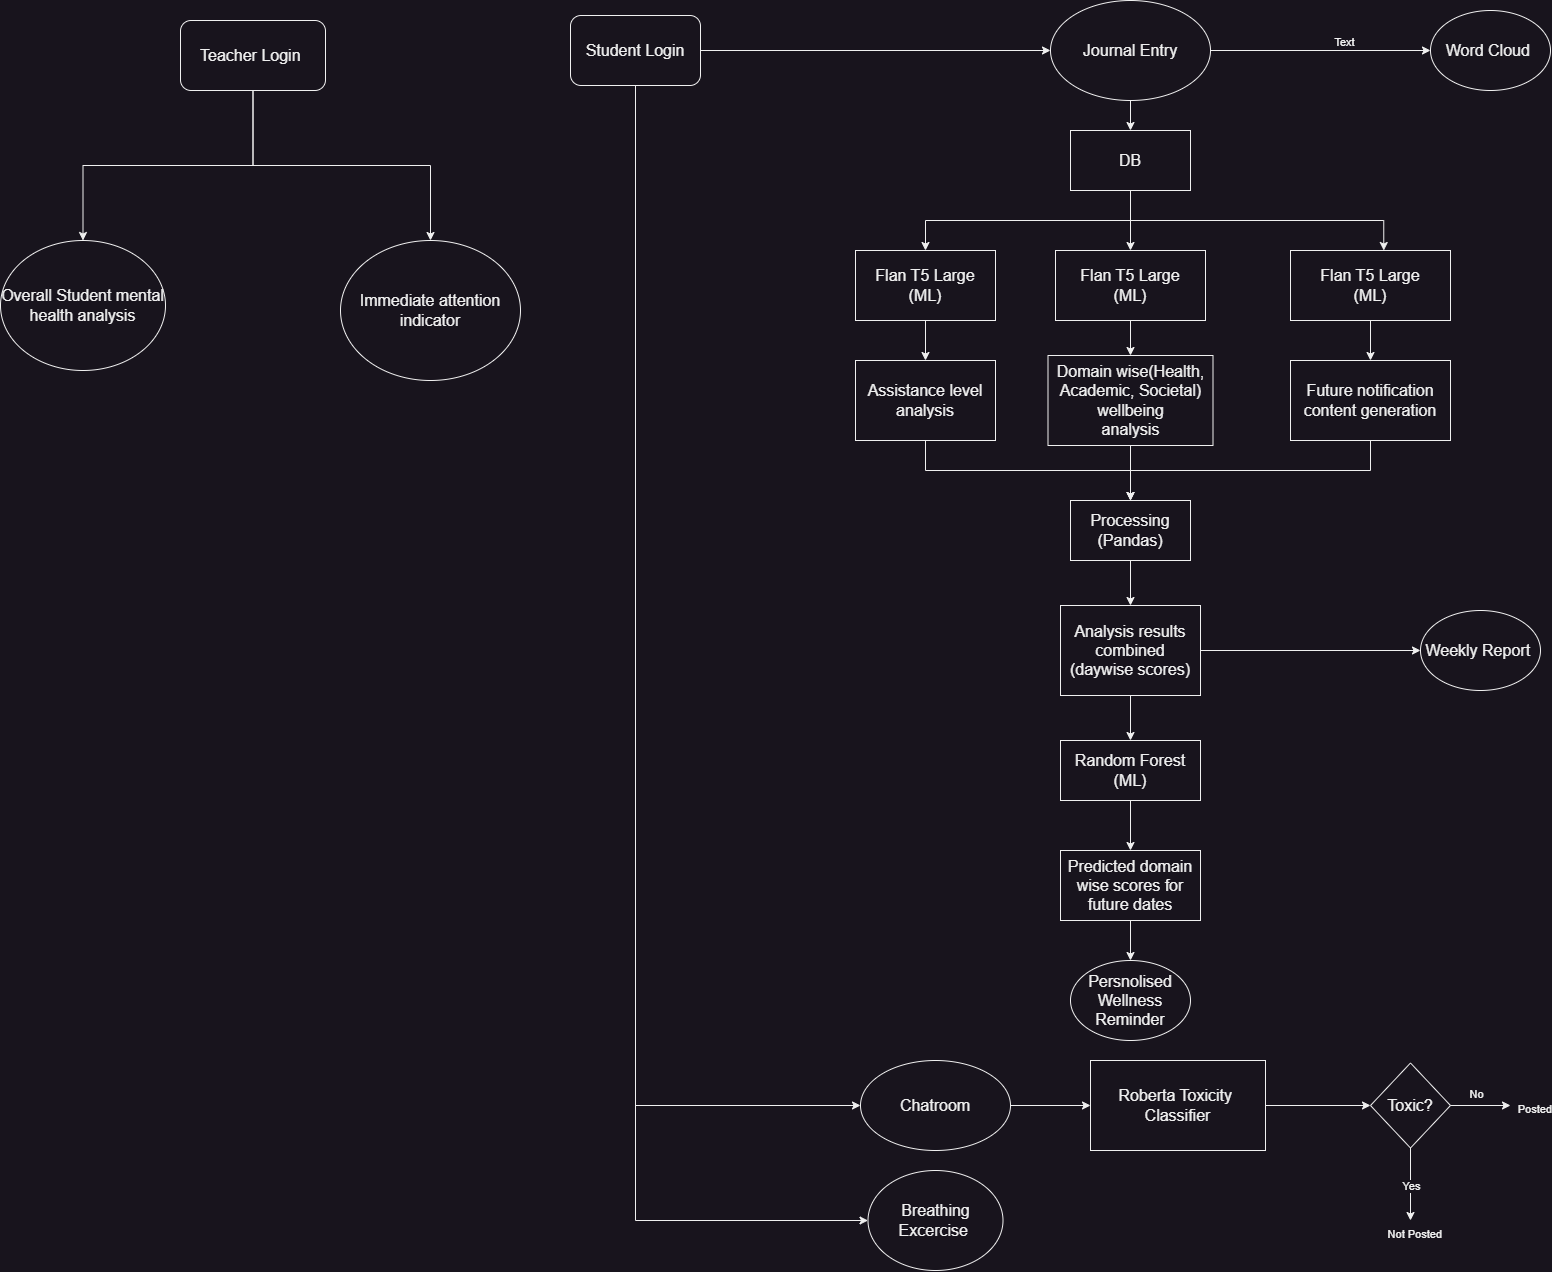

The diagram above was exported from draw.io. Its source (the exported page's mxGraphModel, read from the mxfile embedded in the PNG):
<mxGraphModel dx="4075" dy="1918" grid="1" gridSize="10" guides="1" tooltips="1" connect="1" arrows="1" fold="1" page="1" pageScale="1" pageWidth="850" pageHeight="1100" math="0" shadow="0">
  <root>
    <mxCell id="0" />
    <mxCell id="1" parent="0" />
    <mxCell id="PtifvwoZDRra65TiYLBt-12" style="edgeStyle=orthogonalEdgeStyle;rounded=0;orthogonalLoop=1;jettySize=auto;html=1;exitX=0.5;exitY=1;exitDx=0;exitDy=0;entryX=0.5;entryY=0;entryDx=0;entryDy=0;" edge="1" parent="1" source="PtifvwoZDRra65TiYLBt-1" target="PtifvwoZDRra65TiYLBt-3">
      <mxGeometry relative="1" as="geometry" />
    </mxCell>
    <mxCell id="PtifvwoZDRra65TiYLBt-33" style="edgeStyle=orthogonalEdgeStyle;rounded=0;orthogonalLoop=1;jettySize=auto;html=1;exitX=1;exitY=0.5;exitDx=0;exitDy=0;entryX=0;entryY=0.5;entryDx=0;entryDy=0;" edge="1" parent="1" source="PtifvwoZDRra65TiYLBt-1" target="PtifvwoZDRra65TiYLBt-34">
      <mxGeometry relative="1" as="geometry">
        <mxPoint x="620" y="90" as="targetPoint" />
      </mxGeometry>
    </mxCell>
    <mxCell id="PtifvwoZDRra65TiYLBt-70" value="Text" style="edgeLabel;html=1;align=center;verticalAlign=middle;resizable=0;points=[];" vertex="1" connectable="0" parent="PtifvwoZDRra65TiYLBt-33">
      <mxGeometry x="0.2115" y="9" relative="1" as="geometry">
        <mxPoint as="offset" />
      </mxGeometry>
    </mxCell>
    <mxCell id="PtifvwoZDRra65TiYLBt-1" value="&lt;font size=&quot;3&quot;&gt;Journal Entry&lt;/font&gt;" style="ellipse;whiteSpace=wrap;html=1;" vertex="1" parent="1">
      <mxGeometry x="240" y="30" width="160" height="100" as="geometry" />
    </mxCell>
    <mxCell id="PtifvwoZDRra65TiYLBt-43" style="edgeStyle=orthogonalEdgeStyle;rounded=0;orthogonalLoop=1;jettySize=auto;html=1;exitX=1;exitY=0.5;exitDx=0;exitDy=0;" edge="1" parent="1" source="PtifvwoZDRra65TiYLBt-2" target="PtifvwoZDRra65TiYLBt-37">
      <mxGeometry relative="1" as="geometry" />
    </mxCell>
    <mxCell id="PtifvwoZDRra65TiYLBt-2" value="&lt;font size=&quot;3&quot;&gt;Chatroom&lt;/font&gt;" style="ellipse;whiteSpace=wrap;html=1;" vertex="1" parent="1">
      <mxGeometry x="50" y="1090" width="150" height="90" as="geometry" />
    </mxCell>
    <mxCell id="PtifvwoZDRra65TiYLBt-10" style="edgeStyle=orthogonalEdgeStyle;rounded=0;orthogonalLoop=1;jettySize=auto;html=1;exitX=0.5;exitY=1;exitDx=0;exitDy=0;entryX=0.5;entryY=0;entryDx=0;entryDy=0;" edge="1" parent="1" source="PtifvwoZDRra65TiYLBt-3" target="PtifvwoZDRra65TiYLBt-7">
      <mxGeometry relative="1" as="geometry" />
    </mxCell>
    <mxCell id="PtifvwoZDRra65TiYLBt-16" style="edgeStyle=orthogonalEdgeStyle;rounded=0;orthogonalLoop=1;jettySize=auto;html=1;exitX=0.5;exitY=1;exitDx=0;exitDy=0;entryX=0.5;entryY=0;entryDx=0;entryDy=0;" edge="1" parent="1" source="PtifvwoZDRra65TiYLBt-3" target="PtifvwoZDRra65TiYLBt-6">
      <mxGeometry relative="1" as="geometry" />
    </mxCell>
    <mxCell id="PtifvwoZDRra65TiYLBt-3" value="&lt;font size=&quot;3&quot;&gt;DB&lt;/font&gt;" style="rounded=0;whiteSpace=wrap;html=1;" vertex="1" parent="1">
      <mxGeometry x="260" y="160" width="120" height="60" as="geometry" />
    </mxCell>
    <mxCell id="PtifvwoZDRra65TiYLBt-17" style="edgeStyle=orthogonalEdgeStyle;rounded=0;orthogonalLoop=1;jettySize=auto;html=1;exitX=0.5;exitY=1;exitDx=0;exitDy=0;entryX=0.5;entryY=0;entryDx=0;entryDy=0;" edge="1" parent="1" source="PtifvwoZDRra65TiYLBt-6" target="PtifvwoZDRra65TiYLBt-13">
      <mxGeometry relative="1" as="geometry" />
    </mxCell>
    <mxCell id="PtifvwoZDRra65TiYLBt-6" value="&lt;font size=&quot;3&quot;&gt;Flan T5 Large&lt;br&gt;(ML)&lt;br&gt;&lt;/font&gt;" style="rounded=0;whiteSpace=wrap;html=1;" vertex="1" parent="1">
      <mxGeometry x="45" y="280" width="140" height="70" as="geometry" />
    </mxCell>
    <mxCell id="PtifvwoZDRra65TiYLBt-19" style="edgeStyle=orthogonalEdgeStyle;rounded=0;orthogonalLoop=1;jettySize=auto;html=1;exitX=0.5;exitY=1;exitDx=0;exitDy=0;entryX=0.5;entryY=0;entryDx=0;entryDy=0;" edge="1" parent="1" source="PtifvwoZDRra65TiYLBt-7" target="PtifvwoZDRra65TiYLBt-14">
      <mxGeometry relative="1" as="geometry" />
    </mxCell>
    <mxCell id="PtifvwoZDRra65TiYLBt-7" value="&lt;font size=&quot;3&quot;&gt;Flan T5 Large&lt;br&gt;(ML)&lt;br&gt;&lt;/font&gt;" style="rounded=0;whiteSpace=wrap;html=1;" vertex="1" parent="1">
      <mxGeometry x="245" y="280" width="150" height="70" as="geometry" />
    </mxCell>
    <mxCell id="PtifvwoZDRra65TiYLBt-20" style="edgeStyle=orthogonalEdgeStyle;rounded=0;orthogonalLoop=1;jettySize=auto;html=1;exitX=0.5;exitY=1;exitDx=0;exitDy=0;entryX=0.5;entryY=0;entryDx=0;entryDy=0;" edge="1" parent="1" source="PtifvwoZDRra65TiYLBt-8" target="PtifvwoZDRra65TiYLBt-15">
      <mxGeometry relative="1" as="geometry" />
    </mxCell>
    <mxCell id="PtifvwoZDRra65TiYLBt-8" value="&lt;font size=&quot;3&quot;&gt;Flan T5 Large&lt;br&gt;(ML)&lt;br&gt;&lt;/font&gt;" style="rounded=0;whiteSpace=wrap;html=1;" vertex="1" parent="1">
      <mxGeometry x="480" y="280" width="160" height="70" as="geometry" />
    </mxCell>
    <mxCell id="PtifvwoZDRra65TiYLBt-11" style="edgeStyle=orthogonalEdgeStyle;rounded=0;orthogonalLoop=1;jettySize=auto;html=1;exitX=0.5;exitY=1;exitDx=0;exitDy=0;entryX=0.583;entryY=0;entryDx=0;entryDy=0;entryPerimeter=0;" edge="1" parent="1" source="PtifvwoZDRra65TiYLBt-3" target="PtifvwoZDRra65TiYLBt-8">
      <mxGeometry relative="1" as="geometry" />
    </mxCell>
    <mxCell id="PtifvwoZDRra65TiYLBt-22" style="edgeStyle=orthogonalEdgeStyle;rounded=0;orthogonalLoop=1;jettySize=auto;html=1;exitX=0.5;exitY=1;exitDx=0;exitDy=0;entryX=0.5;entryY=0;entryDx=0;entryDy=0;" edge="1" parent="1" source="PtifvwoZDRra65TiYLBt-13" target="PtifvwoZDRra65TiYLBt-21">
      <mxGeometry relative="1" as="geometry" />
    </mxCell>
    <mxCell id="PtifvwoZDRra65TiYLBt-13" value="&lt;font size=&quot;3&quot;&gt;Assistance level analysis&lt;/font&gt;" style="rounded=0;whiteSpace=wrap;html=1;" vertex="1" parent="1">
      <mxGeometry x="45" y="390" width="140" height="80" as="geometry" />
    </mxCell>
    <mxCell id="PtifvwoZDRra65TiYLBt-23" style="edgeStyle=orthogonalEdgeStyle;rounded=0;orthogonalLoop=1;jettySize=auto;html=1;entryX=0.5;entryY=0;entryDx=0;entryDy=0;" edge="1" parent="1" source="PtifvwoZDRra65TiYLBt-14" target="PtifvwoZDRra65TiYLBt-21">
      <mxGeometry relative="1" as="geometry" />
    </mxCell>
    <mxCell id="PtifvwoZDRra65TiYLBt-14" value="&lt;font size=&quot;3&quot;&gt;Domain wise(Health, Academic, Societal) wellbeing&lt;br&gt;analysis&lt;br&gt;&lt;/font&gt;" style="rounded=0;whiteSpace=wrap;html=1;" vertex="1" parent="1">
      <mxGeometry x="237.5" y="385" width="165" height="90" as="geometry" />
    </mxCell>
    <mxCell id="PtifvwoZDRra65TiYLBt-24" style="edgeStyle=orthogonalEdgeStyle;rounded=0;orthogonalLoop=1;jettySize=auto;html=1;exitX=0.5;exitY=1;exitDx=0;exitDy=0;entryX=0.5;entryY=0;entryDx=0;entryDy=0;" edge="1" parent="1" source="PtifvwoZDRra65TiYLBt-15" target="PtifvwoZDRra65TiYLBt-21">
      <mxGeometry relative="1" as="geometry" />
    </mxCell>
    <mxCell id="PtifvwoZDRra65TiYLBt-15" value="&lt;font size=&quot;3&quot;&gt;Future notification content generation&lt;/font&gt;" style="rounded=0;whiteSpace=wrap;html=1;" vertex="1" parent="1">
      <mxGeometry x="480" y="390" width="160" height="80" as="geometry" />
    </mxCell>
    <mxCell id="PtifvwoZDRra65TiYLBt-26" style="edgeStyle=orthogonalEdgeStyle;rounded=0;orthogonalLoop=1;jettySize=auto;html=1;exitX=0.5;exitY=1;exitDx=0;exitDy=0;" edge="1" parent="1" source="PtifvwoZDRra65TiYLBt-21" target="PtifvwoZDRra65TiYLBt-25">
      <mxGeometry relative="1" as="geometry" />
    </mxCell>
    <mxCell id="PtifvwoZDRra65TiYLBt-21" value="&lt;font size=&quot;3&quot;&gt;Processing&lt;br&gt;(Pandas)&lt;/font&gt;" style="rounded=0;whiteSpace=wrap;html=1;" vertex="1" parent="1">
      <mxGeometry x="260" y="530" width="120" height="60" as="geometry" />
    </mxCell>
    <mxCell id="PtifvwoZDRra65TiYLBt-29" style="edgeStyle=orthogonalEdgeStyle;rounded=0;orthogonalLoop=1;jettySize=auto;html=1;exitX=0.5;exitY=1;exitDx=0;exitDy=0;entryX=0.5;entryY=0;entryDx=0;entryDy=0;" edge="1" parent="1" source="PtifvwoZDRra65TiYLBt-25" target="PtifvwoZDRra65TiYLBt-27">
      <mxGeometry relative="1" as="geometry" />
    </mxCell>
    <mxCell id="PtifvwoZDRra65TiYLBt-35" style="edgeStyle=orthogonalEdgeStyle;rounded=0;orthogonalLoop=1;jettySize=auto;html=1;exitX=1;exitY=0.5;exitDx=0;exitDy=0;entryX=0;entryY=0.5;entryDx=0;entryDy=0;" edge="1" parent="1" source="PtifvwoZDRra65TiYLBt-25" target="PtifvwoZDRra65TiYLBt-36">
      <mxGeometry relative="1" as="geometry">
        <mxPoint x="650" y="755.5555555555554" as="targetPoint" />
      </mxGeometry>
    </mxCell>
    <mxCell id="PtifvwoZDRra65TiYLBt-25" value="&lt;font size=&quot;3&quot;&gt;Analysis results combined&lt;br&gt;(daywise scores)&lt;br&gt;&lt;/font&gt;" style="rounded=0;whiteSpace=wrap;html=1;" vertex="1" parent="1">
      <mxGeometry x="250" y="635" width="140" height="90" as="geometry" />
    </mxCell>
    <mxCell id="PtifvwoZDRra65TiYLBt-30" style="edgeStyle=orthogonalEdgeStyle;rounded=0;orthogonalLoop=1;jettySize=auto;html=1;exitX=0.5;exitY=1;exitDx=0;exitDy=0;entryX=0.5;entryY=0;entryDx=0;entryDy=0;" edge="1" parent="1" source="PtifvwoZDRra65TiYLBt-27" target="PtifvwoZDRra65TiYLBt-28">
      <mxGeometry relative="1" as="geometry" />
    </mxCell>
    <mxCell id="PtifvwoZDRra65TiYLBt-27" value="&lt;font size=&quot;3&quot;&gt;Random Forest&lt;br&gt;(ML)&lt;br&gt;&lt;/font&gt;" style="rounded=0;whiteSpace=wrap;html=1;" vertex="1" parent="1">
      <mxGeometry x="250" y="770" width="140" height="60" as="geometry" />
    </mxCell>
    <mxCell id="PtifvwoZDRra65TiYLBt-32" style="edgeStyle=orthogonalEdgeStyle;rounded=0;orthogonalLoop=1;jettySize=auto;html=1;exitX=0.5;exitY=1;exitDx=0;exitDy=0;entryX=0.5;entryY=0;entryDx=0;entryDy=0;" edge="1" parent="1" source="PtifvwoZDRra65TiYLBt-28" target="PtifvwoZDRra65TiYLBt-31">
      <mxGeometry relative="1" as="geometry" />
    </mxCell>
    <mxCell id="PtifvwoZDRra65TiYLBt-28" value="&lt;font size=&quot;3&quot;&gt;Predicted domain wise scores for future dates&lt;/font&gt;" style="rounded=0;whiteSpace=wrap;html=1;" vertex="1" parent="1">
      <mxGeometry x="250" y="880" width="140" height="70" as="geometry" />
    </mxCell>
    <mxCell id="PtifvwoZDRra65TiYLBt-31" value="&lt;font size=&quot;3&quot;&gt;Persnolised Wellness Reminder&lt;/font&gt;" style="ellipse;whiteSpace=wrap;html=1;" vertex="1" parent="1">
      <mxGeometry x="260" y="990" width="120" height="80" as="geometry" />
    </mxCell>
    <mxCell id="PtifvwoZDRra65TiYLBt-34" value="&lt;font size=&quot;3&quot;&gt;Word Cloud&amp;nbsp;&lt;/font&gt;" style="ellipse;whiteSpace=wrap;html=1;" vertex="1" parent="1">
      <mxGeometry x="620" y="40" width="120" height="80" as="geometry" />
    </mxCell>
    <mxCell id="PtifvwoZDRra65TiYLBt-36" value="&lt;font size=&quot;3&quot;&gt;Weekly Report&amp;nbsp;&lt;/font&gt;" style="ellipse;whiteSpace=wrap;html=1;" vertex="1" parent="1">
      <mxGeometry x="610" y="640" width="120" height="80" as="geometry" />
    </mxCell>
    <mxCell id="PtifvwoZDRra65TiYLBt-44" style="edgeStyle=orthogonalEdgeStyle;rounded=0;orthogonalLoop=1;jettySize=auto;html=1;exitX=1;exitY=0.5;exitDx=0;exitDy=0;entryX=0;entryY=0.5;entryDx=0;entryDy=0;" edge="1" parent="1" source="PtifvwoZDRra65TiYLBt-37" target="PtifvwoZDRra65TiYLBt-38">
      <mxGeometry relative="1" as="geometry" />
    </mxCell>
    <mxCell id="PtifvwoZDRra65TiYLBt-37" value="&lt;font size=&quot;3&quot;&gt;Roberta Toxicity&amp;nbsp;&lt;br&gt;Classifier&lt;br&gt;&lt;/font&gt;" style="rounded=0;whiteSpace=wrap;html=1;" vertex="1" parent="1">
      <mxGeometry x="280" y="1090" width="175" height="90" as="geometry" />
    </mxCell>
    <mxCell id="PtifvwoZDRra65TiYLBt-38" value="&lt;font size=&quot;3&quot;&gt;Toxic?&lt;/font&gt;" style="rhombus;whiteSpace=wrap;html=1;" vertex="1" parent="1">
      <mxGeometry x="560" y="1092.5" width="80" height="85" as="geometry" />
    </mxCell>
    <mxCell id="PtifvwoZDRra65TiYLBt-55" value="" style="endArrow=classic;html=1;rounded=0;exitX=0.5;exitY=1;exitDx=0;exitDy=0;" edge="1" parent="1" source="PtifvwoZDRra65TiYLBt-38">
      <mxGeometry relative="1" as="geometry">
        <mxPoint x="510" y="1410" as="sourcePoint" />
        <mxPoint x="600" y="1250" as="targetPoint" />
        <Array as="points" />
      </mxGeometry>
    </mxCell>
    <mxCell id="PtifvwoZDRra65TiYLBt-56" value="Yes" style="edgeLabel;resizable=0;html=1;align=center;verticalAlign=middle;" connectable="0" vertex="1" parent="PtifvwoZDRra65TiYLBt-55">
      <mxGeometry relative="1" as="geometry" />
    </mxCell>
    <mxCell id="PtifvwoZDRra65TiYLBt-58" value="Not Posted" style="edgeLabel;resizable=0;html=1;align=right;verticalAlign=bottom;" connectable="0" vertex="1" parent="PtifvwoZDRra65TiYLBt-55">
      <mxGeometry x="1" relative="1" as="geometry">
        <mxPoint x="30" y="20" as="offset" />
      </mxGeometry>
    </mxCell>
    <mxCell id="PtifvwoZDRra65TiYLBt-59" value="" style="endArrow=classic;html=1;rounded=0;exitX=1;exitY=0.5;exitDx=0;exitDy=0;" edge="1" parent="1" source="PtifvwoZDRra65TiYLBt-38">
      <mxGeometry relative="1" as="geometry">
        <mxPoint x="680" y="1241.97" as="sourcePoint" />
        <mxPoint x="700" y="1135" as="targetPoint" />
        <Array as="points" />
      </mxGeometry>
    </mxCell>
    <mxCell id="PtifvwoZDRra65TiYLBt-60" value="No" style="edgeLabel;resizable=0;html=1;align=center;verticalAlign=middle;" connectable="0" vertex="1" parent="PtifvwoZDRra65TiYLBt-59">
      <mxGeometry relative="1" as="geometry">
        <mxPoint x="-5" y="-12" as="offset" />
      </mxGeometry>
    </mxCell>
    <mxCell id="PtifvwoZDRra65TiYLBt-62" value="Posted" style="edgeLabel;resizable=0;html=1;align=right;verticalAlign=bottom;" connectable="0" vertex="1" parent="PtifvwoZDRra65TiYLBt-59">
      <mxGeometry x="1" relative="1" as="geometry">
        <mxPoint x="40" y="10" as="offset" />
      </mxGeometry>
    </mxCell>
    <mxCell id="PtifvwoZDRra65TiYLBt-64" style="edgeStyle=orthogonalEdgeStyle;rounded=0;orthogonalLoop=1;jettySize=auto;html=1;exitX=1;exitY=0.5;exitDx=0;exitDy=0;" edge="1" parent="1" source="PtifvwoZDRra65TiYLBt-63" target="PtifvwoZDRra65TiYLBt-1">
      <mxGeometry relative="1" as="geometry" />
    </mxCell>
    <mxCell id="PtifvwoZDRra65TiYLBt-65" style="edgeStyle=orthogonalEdgeStyle;rounded=0;orthogonalLoop=1;jettySize=auto;html=1;exitX=0.5;exitY=1;exitDx=0;exitDy=0;entryX=0;entryY=0.5;entryDx=0;entryDy=0;" edge="1" parent="1" source="PtifvwoZDRra65TiYLBt-63" target="PtifvwoZDRra65TiYLBt-2">
      <mxGeometry relative="1" as="geometry" />
    </mxCell>
    <mxCell id="PtifvwoZDRra65TiYLBt-67" style="edgeStyle=orthogonalEdgeStyle;rounded=0;orthogonalLoop=1;jettySize=auto;html=1;exitX=0.5;exitY=1;exitDx=0;exitDy=0;entryX=0;entryY=0.5;entryDx=0;entryDy=0;" edge="1" parent="1" source="PtifvwoZDRra65TiYLBt-63" target="PtifvwoZDRra65TiYLBt-66">
      <mxGeometry relative="1" as="geometry" />
    </mxCell>
    <mxCell id="PtifvwoZDRra65TiYLBt-63" value="&lt;font size=&quot;3&quot;&gt;Student Login&lt;/font&gt;" style="rounded=1;whiteSpace=wrap;html=1;" vertex="1" parent="1">
      <mxGeometry x="-240" y="45" width="130" height="70" as="geometry" />
    </mxCell>
    <mxCell id="PtifvwoZDRra65TiYLBt-66" value="&lt;font size=&quot;3&quot;&gt;Breathing Excercise&amp;nbsp;&lt;/font&gt;" style="ellipse;whiteSpace=wrap;html=1;" vertex="1" parent="1">
      <mxGeometry x="57.5" y="1200" width="135" height="100" as="geometry" />
    </mxCell>
    <mxCell id="PtifvwoZDRra65TiYLBt-74" style="edgeStyle=orthogonalEdgeStyle;rounded=0;orthogonalLoop=1;jettySize=auto;html=1;exitX=0.5;exitY=1;exitDx=0;exitDy=0;entryX=0.5;entryY=0;entryDx=0;entryDy=0;" edge="1" parent="1" source="PtifvwoZDRra65TiYLBt-68" target="PtifvwoZDRra65TiYLBt-72">
      <mxGeometry relative="1" as="geometry" />
    </mxCell>
    <mxCell id="PtifvwoZDRra65TiYLBt-75" style="edgeStyle=orthogonalEdgeStyle;rounded=0;orthogonalLoop=1;jettySize=auto;html=1;exitX=0.5;exitY=1;exitDx=0;exitDy=0;entryX=0.5;entryY=0;entryDx=0;entryDy=0;" edge="1" parent="1" source="PtifvwoZDRra65TiYLBt-68" target="PtifvwoZDRra65TiYLBt-73">
      <mxGeometry relative="1" as="geometry" />
    </mxCell>
    <mxCell id="PtifvwoZDRra65TiYLBt-68" value="&lt;font size=&quot;3&quot;&gt;Teacher Login&amp;nbsp;&lt;/font&gt;" style="rounded=1;whiteSpace=wrap;html=1;" vertex="1" parent="1">
      <mxGeometry x="-630" y="50" width="145" height="70" as="geometry" />
    </mxCell>
    <mxCell id="PtifvwoZDRra65TiYLBt-72" value="&lt;font size=&quot;3&quot;&gt;Overall Student mental health analysis&lt;/font&gt;" style="ellipse;whiteSpace=wrap;html=1;" vertex="1" parent="1">
      <mxGeometry x="-810" y="270" width="165" height="130" as="geometry" />
    </mxCell>
    <mxCell id="PtifvwoZDRra65TiYLBt-73" value="&lt;font size=&quot;3&quot;&gt;Immediate attention indicator&lt;/font&gt;" style="ellipse;whiteSpace=wrap;html=1;" vertex="1" parent="1">
      <mxGeometry x="-470" y="270" width="180" height="140" as="geometry" />
    </mxCell>
  </root>
</mxGraphModel>